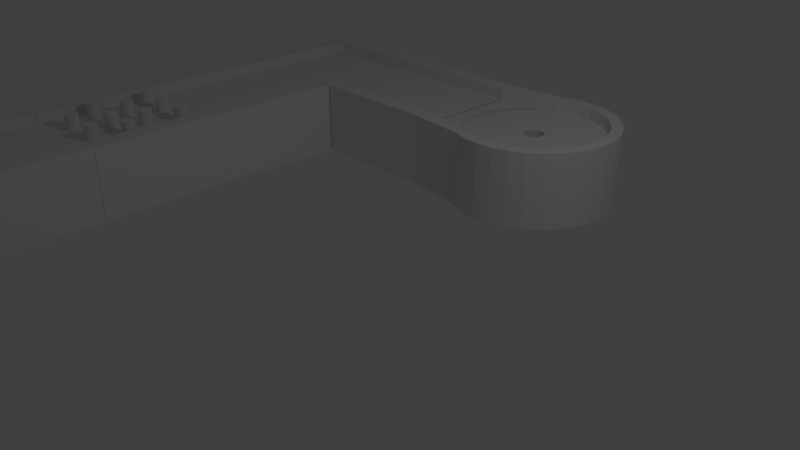 # Source: hole3.blend  (saved by Blender 2.78.0; exported with 4.5.12 LTS)
import bpy
from mathutils import Matrix  # noqa: F401  (used for matrix-valued properties, if any)

bpy.ops.wm.read_factory_settings(use_empty=True)
scene = bpy.context.scene
scene.name = 'Scene'

# ---- collections
col_collection_1 = bpy.data.collections.new('Collection 1'); scene.collection.children.link(col_collection_1)

# ---- world
world_world = bpy.data.worlds.new('World'); scene.world = world_world
world_world.color = (0.05088, 0.05088, 0.05088)
world_world.use_sun_shadow = False
world_world.sun_shadow_jitter_overblur = 0.0
world_world.cycles.sampling_method = 'MANUAL'

# ---- cameras
cam_camera = bpy.data.cameras.new('Camera')
cam_camera.clip_end = 100.0
cam_camera.lens = 35.0
cam_camera.sensor_width = 32.0
cam_camera.sensor_height = 18.0
cam_camera.ortho_scale = 7.314
cam_camera.dof.focus_distance = 0.0
cam_camera.dof.aperture_fstop = 128.0

# ---- lights
light_lamp = bpy.data.lights.new('Lamp', 'POINT')
light_lamp.transmission_factor = 0.0
light_lamp.cutoff_distance = 30.0
light_lamp.energy = 100.0
light_lamp.shadow_buffer_clip_start = 1.001
light_lamp.shadow_soft_size = 0.1
light_lamp.shadow_maximum_resolution = 0.006
light_lamp.use_absolute_resolution = True

# ---- meshes
me_cube_001 = bpy.data.meshes.new('Cube.001')
me_cube_001.from_pydata([(-0.7269, -1.288, -1.007), (-0.7269, -1.288, 0.08751), (-2.867, -1.288, -1.007), (-2.867, -1.288, 0.08751), (-0.7269, -1.012, -1.007), (-0.7269, -1.012, 0.08751), (-2.867, -1.012, -1.007), (-2.867, -1.012, 0.08751), (-1.0, -1.0, -1.0), (-1.0, -1.0, 0.09467), (-1.0, 1.0, -1.0), (-1.0, 1.0, 0.09467), (-0.7242, -1.0, -1.0), (-0.7242, -1.0, 0.09467), (-0.7242, 1.0, -1.0), (-0.7242, 1.0, 0.09467), (-2.876, -1.0, -1.0), (-2.876, -1.0, 0.09467), (-2.876, 1.0, -1.0), (-2.876, 1.0, 0.09467), (-2.6, -1.0, -1.0), (-2.6, -1.0, 0.09467), (-2.6, 1.0, -1.0), (-2.6, 1.0, 0.09467), (-2.63, -1.001, -0.07878), (-0.9602, -1.001, -0.07878), (-2.63, 0.9987, -0.07878), (-0.9602, 0.9987, -0.07878)], [], [(0, 1, 3, 2), (2, 3, 7, 6), (6, 7, 5, 4), (4, 5, 1, 0), (2, 6, 4, 0), (7, 3, 1, 5), (8, 9, 11, 10), (10, 11, 15, 14), (14, 15, 13, 12), (12, 13, 9, 8), (10, 14, 12, 8), (15, 11, 9, 13), (16, 17, 19, 18), (18, 19, 23, 22), (22, 23, 21, 20), (20, 21, 17, 16), (18, 22, 20, 16), (23, 19, 17, 21), (24, 25, 27, 26)])
me_cube_001.use_remesh_preserve_volume = False
me_cube_001.use_remesh_preserve_attributes = False
me_cube_001.use_mirror_vertex_groups = False
me_cube_001.update()
me_cube_003 = bpy.data.meshes.new('Cube.003')
me_cube_003.from_pydata([(-1.0, -1.0, -1.0), (-1.0, -1.0, 0.09467), (-1.0, 1.0, -1.0), (-1.0, 1.0, 0.09467), (-0.7242, -1.0, -1.0), (-0.7242, -1.0, 0.09467), (-0.7242, 1.0, -1.0), (-0.7242, 1.0, 0.09467), (-2.876, -1.0, -1.0), (-2.876, -1.0, 0.09467), (-2.876, 1.0, -1.0), (-2.876, 1.0, 0.09467), (-2.6, -1.0, -1.0), (-2.6, -1.0, 0.09467), (-2.6, 1.0, -1.0), (-2.6, 1.0, 0.09467), (-2.63, -1.001, -0.07878), (-0.9602, -1.001, -0.07878), (-2.63, 0.9987, -0.07878), (-0.9602, 0.9987, -0.07878)], [], [(0, 1, 3, 2), (2, 3, 7, 6), (6, 7, 5, 4), (4, 5, 1, 0), (2, 6, 4, 0), (7, 3, 1, 5), (8, 9, 11, 10), (10, 11, 15, 14), (14, 15, 13, 12), (12, 13, 9, 8), (10, 14, 12, 8), (15, 11, 9, 13), (16, 17, 19, 18)])
me_cube_003.use_remesh_preserve_volume = False
me_cube_003.use_remesh_preserve_attributes = False
me_cube_003.use_mirror_vertex_groups = False
me_cube_003.update()
me_cube_019 = bpy.data.meshes.new('Cube.019')
me_cube_019.from_pydata([(-1.475, -0.5868, -0.2397), (-1.475, -0.5868, 0.1603), (-1.456, -0.5887, -0.2397), (-1.456, -0.5887, 0.1603), (-1.437, -0.5944, -0.2397), (-1.437, -0.5944, 0.1603), (-1.42, -0.6036, -0.2397), (-1.42, -0.6036, 0.1603), (-1.404, -0.616, -0.2397), (-1.404, -0.616, 0.1603), (-1.392, -0.6312, -0.2397), (-1.392, -0.6312, 0.1603), (-1.383, -0.6485, -0.2397), (-1.383, -0.6485, 0.1603), (-1.377, -0.6672, -0.2397), (-1.377, -0.6672, 0.1603), (-1.375, -0.6868, -0.2397), (-1.375, -0.6868, 0.1603), (-1.377, -0.7063, -0.2397), (-1.377, -0.7063, 0.1603), (-1.383, -0.725, -0.2397), (-1.383, -0.725, 0.1603), (-1.392, -0.7423, -0.2397), (-1.392, -0.7423, 0.1603), (-1.404, -0.7575, -0.2397), (-1.404, -0.7575, 0.1603), (-1.42, -0.7699, -0.2397), (-1.42, -0.7699, 0.1603), (-1.437, -0.7791, -0.2397), (-1.437, -0.7791, 0.1603), (-1.456, -0.7848, -0.2397), (-1.456, -0.7848, 0.1603), (-1.475, -0.7868, -0.2397), (-1.475, -0.7868, 0.1603), (-1.495, -0.7848, -0.2397), (-1.495, -0.7848, 0.1603), (-1.513, -0.7791, -0.2397), (-1.513, -0.7791, 0.1603), (-1.531, -0.7699, -0.2397), (-1.531, -0.7699, 0.1603), (-1.546, -0.7575, -0.2397), (-1.546, -0.7575, 0.1603), (-1.558, -0.7423, -0.2397), (-1.558, -0.7423, 0.1603), (-1.568, -0.725, -0.2397), (-1.568, -0.725, 0.1603), (-1.573, -0.7063, -0.2397), (-1.573, -0.7063, 0.1603), (-1.575, -0.6868, -0.2397), (-1.575, -0.6868, 0.1603), (-1.573, -0.6672, -0.2397), (-1.573, -0.6672, 0.1603), (-1.568, -0.6485, -0.2397), (-1.568, -0.6485, 0.1603), (-1.558, -0.6312, -0.2397), (-1.558, -0.6312, 0.1603), (-1.546, -0.616, -0.2397), (-1.546, -0.616, 0.1603), (-1.531, -0.6036, -0.2397), (-1.531, -0.6036, 0.1603), (-1.513, -0.5944, -0.2397), (-1.513, -0.5944, 0.1603), (-1.495, -0.5887, -0.2397), (-1.495, -0.5887, 0.1603), (-2.075, -0.5877, -0.2397), (-2.075, -0.5877, 0.1603), (-2.055, -0.5897, -0.2397), (-2.055, -0.5897, 0.1603), (-2.037, -0.5953, -0.2397), (-2.037, -0.5953, 0.1603), (-2.019, -0.6046, -0.2397), (-2.019, -0.6046, 0.1603), (-2.004, -0.617, -0.2397), (-2.004, -0.617, 0.1603), (-1.992, -0.6322, -0.2397), (-1.992, -0.6322, 0.1603), (-1.983, -0.6495, -0.2397), (-1.983, -0.6495, 0.1603), (-1.977, -0.6682, -0.2397), (-1.977, -0.6682, 0.1603), (-1.975, -0.6877, -0.2397), (-1.975, -0.6877, 0.1603), (-1.977, -0.7072, -0.2397), (-1.977, -0.7072, 0.1603), (-1.983, -0.726, -0.2397), (-1.983, -0.726, 0.1603), (-1.992, -0.7433, -0.2397), (-1.992, -0.7433, 0.1603), (-2.004, -0.7584, -0.2397), (-2.004, -0.7584, 0.1603), (-2.019, -0.7709, -0.2397), (-2.019, -0.7709, 0.1603), (-2.037, -0.7801, -0.2397), (-2.037, -0.7801, 0.1603), (-2.055, -0.7858, -0.2397), (-2.055, -0.7858, 0.1603), (-2.075, -0.7877, -0.2397), (-2.075, -0.7877, 0.1603), (-2.094, -0.7858, -0.2397), (-2.094, -0.7858, 0.1603), (-2.113, -0.7801, -0.2397), (-2.113, -0.7801, 0.1603), (-2.13, -0.7709, -0.2397), (-2.13, -0.7709, 0.1603), (-2.146, -0.7584, -0.2397), (-2.146, -0.7584, 0.1603), (-2.158, -0.7433, -0.2397), (-2.158, -0.7433, 0.1603), (-2.167, -0.726, -0.2397), (-2.167, -0.726, 0.1603), (-2.173, -0.7072, -0.2397), (-2.173, -0.7072, 0.1603), (-2.175, -0.6877, -0.2397), (-2.175, -0.6877, 0.1603), (-2.173, -0.6682, -0.2397), (-2.173, -0.6682, 0.1603), (-2.167, -0.6495, -0.2397), (-2.167, -0.6495, 0.1603), (-2.158, -0.6322, -0.2397), (-2.158, -0.6322, 0.1603), (-2.146, -0.617, -0.2397), (-2.146, -0.617, 0.1603), (-2.13, -0.6046, -0.2397), (-2.13, -0.6046, 0.1603), (-2.113, -0.5953, -0.2397), (-2.113, -0.5953, 0.1603), (-2.094, -0.5897, -0.2397), (-2.094, -0.5897, 0.1603), (-2.342, -0.1286, -0.2397), (-2.342, -0.1286, 0.1603), (-2.322, -0.1305, -0.2397), (-2.322, -0.1305, 0.1603), (-2.304, -0.1362, -0.2397), (-2.304, -0.1362, 0.1603), (-2.286, -0.1455, -0.2397), (-2.286, -0.1455, 0.1603), (-2.271, -0.1579, -0.2397), (-2.271, -0.1579, 0.1603), (-2.259, -0.1731, -0.2397), (-2.259, -0.1731, 0.1603), (-2.25, -0.1904, -0.2397), (-2.25, -0.1904, 0.1603), (-2.244, -0.2091, -0.2397), (-2.244, -0.2091, 0.1603), (-2.242, -0.2286, -0.2397), (-2.242, -0.2286, 0.1603), (-2.244, -0.2481, -0.2397), (-2.244, -0.2481, 0.1603), (-2.25, -0.2669, -0.2397), (-2.25, -0.2669, 0.1603), (-2.259, -0.2842, -0.2397), (-2.259, -0.2842, 0.1603), (-2.271, -0.2993, -0.2397), (-2.271, -0.2993, 0.1603), (-2.286, -0.3118, -0.2397), (-2.286, -0.3118, 0.1603), (-2.304, -0.321, -0.2397), (-2.304, -0.321, 0.1603), (-2.322, -0.3267, -0.2397), (-2.322, -0.3267, 0.1603), (-2.342, -0.3286, -0.2397), (-2.342, -0.3286, 0.1603), (-2.362, -0.3267, -0.2397), (-2.362, -0.3267, 0.1603), (-2.38, -0.321, -0.2397), (-2.38, -0.321, 0.1603), (-2.398, -0.3118, -0.2397), (-2.398, -0.3118, 0.1603), (-2.413, -0.2993, -0.2397), (-2.413, -0.2993, 0.1603), (-2.425, -0.2842, -0.2397), (-2.425, -0.2842, 0.1603), (-2.434, -0.2669, -0.2397), (-2.434, -0.2669, 0.1603), (-2.44, -0.2481, -0.2397), (-2.44, -0.2481, 0.1603), (-2.442, -0.2286, -0.2397), (-2.442, -0.2286, 0.1603), (-2.44, -0.2091, -0.2397), (-2.44, -0.2091, 0.1603), (-2.434, -0.1904, -0.2397), (-2.434, -0.1904, 0.1603), (-2.425, -0.1731, -0.2397), (-2.425, -0.1731, 0.1603), (-2.413, -0.1579, -0.2397), (-2.413, -0.1579, 0.1603), (-2.398, -0.1455, -0.2397), (-2.398, -0.1455, 0.1603), (-2.38, -0.1362, -0.2397), (-2.38, -0.1362, 0.1603), (-2.362, -0.1305, -0.2397), (-2.362, -0.1305, 0.1603), (-1.242, -0.1286, -0.2397), (-1.242, -0.1286, 0.1603), (-1.223, -0.1305, -0.2397), (-1.223, -0.1305, 0.1603), (-1.204, -0.1362, -0.2397), (-1.204, -0.1362, 0.1603), (-1.187, -0.1455, -0.2397), (-1.187, -0.1455, 0.1603), (-1.172, -0.1579, -0.2397), (-1.172, -0.1579, 0.1603), (-1.159, -0.1731, -0.2397), (-1.159, -0.1731, 0.1603), (-1.15, -0.1904, -0.2397), (-1.15, -0.1904, 0.1603), (-1.144, -0.2091, -0.2397), (-1.144, -0.2091, 0.1603), (-1.142, -0.2286, -0.2397), (-1.142, -0.2286, 0.1603), (-1.144, -0.2481, -0.2397), (-1.144, -0.2481, 0.1603), (-1.15, -0.2669, -0.2397), (-1.15, -0.2669, 0.1603), (-1.159, -0.2842, -0.2397), (-1.159, -0.2842, 0.1603), (-1.172, -0.2993, -0.2397), (-1.172, -0.2993, 0.1603), (-1.187, -0.3118, -0.2397), (-1.187, -0.3118, 0.1603), (-1.204, -0.321, -0.2397), (-1.204, -0.321, 0.1603), (-1.223, -0.3267, -0.2397), (-1.223, -0.3267, 0.1603), (-1.242, -0.3286, -0.2397), (-1.242, -0.3286, 0.1603), (-1.262, -0.3267, -0.2397), (-1.262, -0.3267, 0.1603), (-1.281, -0.321, -0.2397), (-1.281, -0.321, 0.1603), (-1.298, -0.3118, -0.2397), (-1.298, -0.3118, 0.1603), (-1.313, -0.2993, -0.2397), (-1.313, -0.2993, 0.1603), (-1.326, -0.2842, -0.2397), (-1.326, -0.2842, 0.1603), (-1.335, -0.2669, -0.2397), (-1.335, -0.2669, 0.1603), (-1.34, -0.2481, -0.2397), (-1.34, -0.2481, 0.1603), (-1.342, -0.2286, -0.2397), (-1.342, -0.2286, 0.1603), (-1.34, -0.2091, -0.2397), (-1.34, -0.2091, 0.1603), (-1.335, -0.1904, -0.2397), (-1.335, -0.1904, 0.1603), (-1.326, -0.1731, -0.2397), (-1.326, -0.1731, 0.1603), (-1.313, -0.1579, -0.2397), (-1.313, -0.1579, 0.1603), (-1.298, -0.1455, -0.2397), (-1.298, -0.1455, 0.1603), (-1.281, -0.1362, -0.2397), (-1.281, -0.1362, 0.1603), (-1.262, -0.1305, -0.2397), (-1.262, -0.1305, 0.1603), (-1.763, -0.1286, -0.2397), (-1.763, -0.1286, 0.1603), (-1.744, -0.1305, -0.2397), (-1.744, -0.1305, 0.1603), (-1.725, -0.1362, -0.2397), (-1.725, -0.1362, 0.1603), (-1.708, -0.1455, -0.2397), (-1.708, -0.1455, 0.1603), (-1.692, -0.1579, -0.2397), (-1.692, -0.1579, 0.1603), (-1.68, -0.1731, -0.2397), (-1.68, -0.1731, 0.1603), (-1.671, -0.1904, -0.2397), (-1.671, -0.1904, 0.1603), (-1.665, -0.2091, -0.2397), (-1.665, -0.2091, 0.1603), (-1.663, -0.2286, -0.2397), (-1.663, -0.2286, 0.1603), (-1.665, -0.2481, -0.2397), (-1.665, -0.2481, 0.1603), (-1.671, -0.2669, -0.2397), (-1.671, -0.2669, 0.1603), (-1.68, -0.2842, -0.2397), (-1.68, -0.2842, 0.1603), (-1.692, -0.2993, -0.2397), (-1.692, -0.2993, 0.1603), (-1.708, -0.3118, -0.2397), (-1.708, -0.3118, 0.1603), (-1.725, -0.321, -0.2397), (-1.725, -0.321, 0.1603), (-1.744, -0.3267, -0.2397), (-1.744, -0.3267, 0.1603), (-1.763, -0.3286, -0.2397), (-1.763, -0.3286, 0.1603), (-1.783, -0.3267, -0.2397), (-1.783, -0.3267, 0.1603), (-1.801, -0.321, -0.2397), (-1.801, -0.321, 0.1603), (-1.819, -0.3118, -0.2397), (-1.819, -0.3118, 0.1603), (-1.834, -0.2993, -0.2397), (-1.834, -0.2993, 0.1603), (-1.846, -0.2842, -0.2397), (-1.846, -0.2842, 0.1603), (-1.855, -0.2669, -0.2397), (-1.855, -0.2669, 0.1603), (-1.861, -0.2481, -0.2397), (-1.861, -0.2481, 0.1603), (-1.863, -0.2286, -0.2397), (-1.863, -0.2286, 0.1603), (-1.861, -0.2091, -0.2397), (-1.861, -0.2091, 0.1603), (-1.855, -0.1904, -0.2397), (-1.855, -0.1904, 0.1603), (-1.846, -0.1731, -0.2397), (-1.846, -0.1731, 0.1603), (-1.834, -0.1579, -0.2397), (-1.834, -0.1579, 0.1603), (-1.819, -0.1455, -0.2397), (-1.819, -0.1455, 0.1603), (-1.801, -0.1362, -0.2397), (-1.801, -0.1362, 0.1603), (-1.783, -0.1305, -0.2397), (-1.783, -0.1305, 0.1603), (-2.075, 0.2807, -0.2397), (-2.075, 0.2807, 0.1603), (-2.055, 0.2788, -0.2397), (-2.055, 0.2788, 0.1603), (-2.037, 0.2731, -0.2397), (-2.037, 0.2731, 0.1603), (-2.019, 0.2638, -0.2397), (-2.019, 0.2638, 0.1603), (-2.004, 0.2514, -0.2397), (-2.004, 0.2514, 0.1603), (-1.992, 0.2362, -0.2397), (-1.992, 0.2362, 0.1603), (-1.982, 0.219, -0.2397), (-1.982, 0.219, 0.1603), (-1.977, 0.2002, -0.2397), (-1.977, 0.2002, 0.1603), (-1.975, 0.1807, -0.2397), (-1.975, 0.1807, 0.1603), (-1.977, 0.1612, -0.2397), (-1.977, 0.1612, 0.1603), (-1.982, 0.1424, -0.2397), (-1.982, 0.1424, 0.1603), (-1.992, 0.1251, -0.2397), (-1.992, 0.1251, 0.1603), (-2.004, 0.11, -0.2397), (-2.004, 0.11, 0.1603), (-2.019, 0.09754, -0.2397), (-2.019, 0.09754, 0.1603), (-2.037, 0.0883, -0.2397), (-2.037, 0.0883, 0.1603), (-2.055, 0.0826, -0.2397), (-2.055, 0.0826, 0.1603), (-2.075, 0.08068, -0.2397), (-2.075, 0.08068, 0.1603), (-2.094, 0.0826, -0.2397), (-2.094, 0.0826, 0.1603), (-2.113, 0.0883, -0.2397), (-2.113, 0.0883, 0.1603), (-2.13, 0.09754, -0.2397), (-2.13, 0.09754, 0.1603), (-2.145, 0.11, -0.2397), (-2.145, 0.11, 0.1603), (-2.158, 0.1251, -0.2397), (-2.158, 0.1251, 0.1603), (-2.167, 0.1424, -0.2397), (-2.167, 0.1424, 0.1603), (-2.173, 0.1612, -0.2397), (-2.173, 0.1612, 0.1603), (-2.175, 0.1807, -0.2397), (-2.175, 0.1807, 0.1603), (-2.173, 0.2002, -0.2397), (-2.173, 0.2002, 0.1603), (-2.167, 0.219, -0.2397), (-2.167, 0.219, 0.1603), (-2.158, 0.2362, -0.2397), (-2.158, 0.2362, 0.1603), (-2.145, 0.2514, -0.2397), (-2.145, 0.2514, 0.1603), (-2.13, 0.2638, -0.2397), (-2.13, 0.2638, 0.1603), (-2.113, 0.2731, -0.2397), (-2.113, 0.2731, 0.1603), (-2.094, 0.2788, -0.2397), (-2.094, 0.2788, 0.1603), (-1.517, 0.2807, -0.2397), (-1.517, 0.2807, 0.1603), (-1.497, 0.2788, -0.2397), (-1.497, 0.2788, 0.1603), (-1.478, 0.2731, -0.2397), (-1.478, 0.2731, 0.1603), (-1.461, 0.2638, -0.2397), (-1.461, 0.2638, 0.1603), (-1.446, 0.2514, -0.2397), (-1.446, 0.2514, 0.1603), (-1.434, 0.2362, -0.2397), (-1.434, 0.2362, 0.1603), (-1.424, 0.219, -0.2397), (-1.424, 0.219, 0.1603), (-1.419, 0.2002, -0.2397), (-1.419, 0.2002, 0.1603), (-1.417, 0.1807, -0.2397), (-1.417, 0.1807, 0.1603), (-1.419, 0.1612, -0.2397), (-1.419, 0.1612, 0.1603), (-1.424, 0.1424, -0.2397), (-1.424, 0.1424, 0.1603), (-1.434, 0.1251, -0.2397), (-1.434, 0.1251, 0.1603), (-1.446, 0.11, -0.2397), (-1.446, 0.11, 0.1603), (-1.461, 0.09754, -0.2397), (-1.461, 0.09754, 0.1603), (-1.478, 0.0883, -0.2397), (-1.478, 0.0883, 0.1603), (-1.497, 0.0826, -0.2397), (-1.497, 0.0826, 0.1603), (-1.517, 0.08068, -0.2397), (-1.517, 0.08068, 0.1603), (-1.536, 0.0826, -0.2397), (-1.536, 0.0826, 0.1603), (-1.555, 0.0883, -0.2397), (-1.555, 0.0883, 0.1603), (-1.572, 0.09754, -0.2397), (-1.572, 0.09754, 0.1603), (-1.587, 0.11, -0.2397), (-1.587, 0.11, 0.1603), (-1.6, 0.1251, -0.2397), (-1.6, 0.1251, 0.1603), (-1.609, 0.1424, -0.2397), (-1.609, 0.1424, 0.1603), (-1.615, 0.1612, -0.2397), (-1.615, 0.1612, 0.1603), (-1.617, 0.1807, -0.2397), (-1.617, 0.1807, 0.1603), (-1.615, 0.2002, -0.2397), (-1.615, 0.2002, 0.1603), (-1.609, 0.219, -0.2397), (-1.609, 0.219, 0.1603), (-1.6, 0.2362, -0.2397), (-1.6, 0.2362, 0.1603), (-1.587, 0.2514, -0.2397), (-1.587, 0.2514, 0.1603), (-1.572, 0.2638, -0.2397), (-1.572, 0.2638, 0.1603), (-1.555, 0.2731, -0.2397), (-1.555, 0.2731, 0.1603), (-1.536, 0.2788, -0.2397), (-1.536, 0.2788, 0.1603), (-1.267, 0.723, -0.2397), (-1.267, 0.723, 0.1603), (-1.247, 0.7211, -0.2397), (-1.247, 0.7211, 0.1603), (-1.229, 0.7154, -0.2397), (-1.229, 0.7154, 0.1603), (-1.211, 0.7061, -0.2397), (-1.211, 0.7061, 0.1603), (-1.196, 0.6937, -0.2397), (-1.196, 0.6937, 0.1603), (-1.184, 0.6785, -0.2397), (-1.184, 0.6785, 0.1603), (-1.174, 0.6613, -0.2397), (-1.174, 0.6613, 0.1603), (-1.169, 0.6425, -0.2397), (-1.169, 0.6425, 0.1603), (-1.167, 0.623, -0.2397), (-1.167, 0.623, 0.1603), (-1.169, 0.6035, -0.2397), (-1.169, 0.6035, 0.1603), (-1.174, 0.5847, -0.2397), (-1.174, 0.5847, 0.1603), (-1.184, 0.5674, -0.2397), (-1.184, 0.5674, 0.1603), (-1.196, 0.5523, -0.2397), (-1.196, 0.5523, 0.1603), (-1.211, 0.5398, -0.2397), (-1.211, 0.5398, 0.1603), (-1.229, 0.5306, -0.2397), (-1.229, 0.5306, 0.1603), (-1.247, 0.5249, -0.2397), (-1.247, 0.5249, 0.1603), (-1.267, 0.523, -0.2397), (-1.267, 0.523, 0.1603), (-1.286, 0.5249, -0.2397), (-1.286, 0.5249, 0.1603), (-1.305, 0.5306, -0.2397), (-1.305, 0.5306, 0.1603), (-1.322, 0.5398, -0.2397), (-1.322, 0.5398, 0.1603), (-1.337, 0.5523, -0.2397), (-1.337, 0.5523, 0.1603), (-1.35, 0.5674, -0.2397), (-1.35, 0.5674, 0.1603), (-1.359, 0.5847, -0.2397), (-1.359, 0.5847, 0.1603), (-1.365, 0.6035, -0.2397), (-1.365, 0.6035, 0.1603), (-1.367, 0.623, -0.2397), (-1.367, 0.623, 0.1603), (-1.365, 0.6425, -0.2397), (-1.365, 0.6425, 0.1603), (-1.359, 0.6613, -0.2397), (-1.359, 0.6613, 0.1603), (-1.35, 0.6785, -0.2397), (-1.35, 0.6785, 0.1603), (-1.337, 0.6937, -0.2397), (-1.337, 0.6937, 0.1603), (-1.322, 0.7061, -0.2397), (-1.322, 0.7061, 0.1603), (-1.305, 0.7154, -0.2397), (-1.305, 0.7154, 0.1603), (-1.286, 0.7211, -0.2397), (-1.286, 0.7211, 0.1603), (-1.798, 0.723, -0.2397), (-1.798, 0.723, 0.1603), (-1.779, 0.7211, -0.2397), (-1.779, 0.7211, 0.1603), (-1.76, 0.7154, -0.2397), (-1.76, 0.7154, 0.1603), (-1.743, 0.7061, -0.2397), (-1.743, 0.7061, 0.1603), (-1.727, 0.6937, -0.2397), (-1.727, 0.6937, 0.1603), (-1.715, 0.6785, -0.2397), (-1.715, 0.6785, 0.1603), (-1.706, 0.6613, -0.2397), (-1.706, 0.6613, 0.1603), (-1.7, 0.6425, -0.2397), (-1.7, 0.6425, 0.1603), (-1.698, 0.623, -0.2397), (-1.698, 0.623, 0.1603), (-1.7, 0.6035, -0.2397), (-1.7, 0.6035, 0.1603), (-1.706, 0.5847, -0.2397), (-1.706, 0.5847, 0.1603), (-1.715, 0.5674, -0.2397), (-1.715, 0.5674, 0.1603), (-1.727, 0.5523, -0.2397), (-1.727, 0.5523, 0.1603), (-1.743, 0.5398, -0.2397), (-1.743, 0.5398, 0.1603), (-1.76, 0.5306, -0.2397), (-1.76, 0.5306, 0.1603), (-1.779, 0.5249, -0.2397), (-1.779, 0.5249, 0.1603), (-1.798, 0.523, -0.2397), (-1.798, 0.523, 0.1603), (-1.818, 0.5249, -0.2397), (-1.818, 0.5249, 0.1603), (-1.836, 0.5306, -0.2397), (-1.836, 0.5306, 0.1603), (-1.854, 0.5398, -0.2397), (-1.854, 0.5398, 0.1603), (-1.869, 0.5523, -0.2397), (-1.869, 0.5523, 0.1603), (-1.881, 0.5674, -0.2397), (-1.881, 0.5674, 0.1603), (-1.89, 0.5847, -0.2397), (-1.89, 0.5847, 0.1603), (-1.896, 0.6035, -0.2397), (-1.896, 0.6035, 0.1603), (-1.898, 0.623, -0.2397), (-1.898, 0.623, 0.1603), (-1.896, 0.6425, -0.2397), (-1.896, 0.6425, 0.1603), (-1.89, 0.6613, -0.2397), (-1.89, 0.6613, 0.1603), (-1.881, 0.6785, -0.2397), (-1.881, 0.6785, 0.1603), (-1.869, 0.6937, -0.2397), (-1.869, 0.6937, 0.1603), (-1.854, 0.7061, -0.2397), (-1.854, 0.7061, 0.1603), (-1.836, 0.7154, -0.2397), (-1.836, 0.7154, 0.1603), (-1.818, 0.7211, -0.2397), (-1.818, 0.7211, 0.1603), (-2.283, 0.723, -0.2397), (-2.283, 0.723, 0.1603), (-2.263, 0.7211, -0.2397), (-2.263, 0.7211, 0.1603), (-2.244, 0.7154, -0.2397), (-2.244, 0.7154, 0.1603), (-2.227, 0.7061, -0.2397), (-2.227, 0.7061, 0.1603), (-2.212, 0.6937, -0.2397), (-2.212, 0.6937, 0.1603), (-2.199, 0.6785, -0.2397), (-2.199, 0.6785, 0.1603), (-2.19, 0.6613, -0.2397), (-2.19, 0.6613, 0.1603), (-2.185, 0.6425, -0.2397), (-2.185, 0.6425, 0.1603), (-2.183, 0.623, -0.2397), (-2.183, 0.623, 0.1603), (-2.185, 0.6035, -0.2397), (-2.185, 0.6035, 0.1603), (-2.19, 0.5847, -0.2397), (-2.19, 0.5847, 0.1603), (-2.199, 0.5674, -0.2397), (-2.199, 0.5674, 0.1603), (-2.212, 0.5523, -0.2397), (-2.212, 0.5523, 0.1603), (-2.227, 0.5398, -0.2397), (-2.227, 0.5398, 0.1603), (-2.244, 0.5306, -0.2397), (-2.244, 0.5306, 0.1603), (-2.263, 0.5249, -0.2397), (-2.263, 0.5249, 0.1603), (-2.283, 0.523, -0.2397), (-2.283, 0.523, 0.1603), (-2.302, 0.5249, -0.2397), (-2.302, 0.5249, 0.1603), (-2.321, 0.5306, -0.2397), (-2.321, 0.5306, 0.1603), (-2.338, 0.5398, -0.2397), (-2.338, 0.5398, 0.1603), (-2.353, 0.5523, -0.2397), (-2.353, 0.5523, 0.1603), (-2.366, 0.5674, -0.2397), (-2.366, 0.5674, 0.1603), (-2.375, 0.5847, -0.2397), (-2.375, 0.5847, 0.1603), (-2.381, 0.6035, -0.2397), (-2.381, 0.6035, 0.1603), (-2.383, 0.623, -0.2397), (-2.383, 0.623, 0.1603), (-2.381, 0.6425, -0.2397), (-2.381, 0.6425, 0.1603), (-2.375, 0.6613, -0.2397), (-2.375, 0.6613, 0.1603), (-2.366, 0.6785, -0.2397), (-2.366, 0.6785, 0.1603), (-2.353, 0.6937, -0.2397), (-2.353, 0.6937, 0.1603), (-2.338, 0.7061, -0.2397), (-2.338, 0.7061, 0.1603), (-2.321, 0.7154, -0.2397), (-2.321, 0.7154, 0.1603), (-2.302, 0.7211, -0.2397), (-2.302, 0.7211, 0.1603), (-1.0, -1.0, -1.0), (-1.0, -1.0, 0.09467), (-1.0, 1.0, -1.0), (-1.0, 1.0, 0.09467), (-0.7242, -1.0, -1.0), (-0.7242, -1.0, 0.09467), (-0.7242, 1.0, -1.0), (-0.7242, 1.0, 0.09467), (-2.876, -1.0, -1.0), (-2.876, -1.0, 0.09467), (-2.876, 1.0, -1.0), (-2.876, 1.0, 0.09467), (-2.6, -1.0, -1.0), (-2.6, -1.0, 0.09467), (-2.6, 1.0, -1.0), (-2.6, 1.0, 0.09467), (-2.63, -1.001, -0.07878), (-0.9602, -1.001, -0.07878), (-2.63, 0.9987, -0.07878), (-0.9602, 0.9987, -0.07878)], [], [(0, 1, 3, 2), (2, 3, 5, 4), (4, 5, 7, 6), (6, 7, 9, 8), (8, 9, 11, 10), (10, 11, 13, 12), (12, 13, 15, 14), (14, 15, 17, 16), (16, 17, 19, 18), (18, 19, 21, 20), (20, 21, 23, 22), (22, 23, 25, 24), (24, 25, 27, 26), (26, 27, 29, 28), (28, 29, 31, 30), (30, 31, 33, 32), (32, 33, 35, 34), (34, 35, 37, 36), (36, 37, 39, 38), (38, 39, 41, 40), (40, 41, 43, 42), (42, 43, 45, 44), (44, 45, 47, 46), (46, 47, 49, 48), (48, 49, 51, 50), (50, 51, 53, 52), (52, 53, 55, 54), (54, 55, 57, 56), (56, 57, 59, 58), (58, 59, 61, 60), (3, 1, 63, 61, 59, 57, 55, 53, 51, 49, 47, 45, 43, 41, 39, 37, 35, 33, 31, 29, 27, 25, 23, 21, 19, 17, 15, 13, 11, 9, 7, 5), (60, 61, 63, 62), (62, 63, 1, 0), (0, 2, 4, 6, 8, 10, 12, 14, 16, 18, 20, 22, 24, 26, 28, 30, 32, 34, 36, 38, 40, 42, 44, 46, 48, 50, 52, 54, 56, 58, 60, 62), (64, 65, 67, 66), (66, 67, 69, 68), (68, 69, 71, 70), (70, 71, 73, 72), (72, 73, 75, 74), (74, 75, 77, 76), (76, 77, 79, 78), (78, 79, 81, 80), (80, 81, 83, 82), (82, 83, 85, 84), (84, 85, 87, 86), (86, 87, 89, 88), (88, 89, 91, 90), (90, 91, 93, 92), (92, 93, 95, 94), (94, 95, 97, 96), (96, 97, 99, 98), (98, 99, 101, 100), (100, 101, 103, 102), (102, 103, 105, 104), (104, 105, 107, 106), (106, 107, 109, 108), (108, 109, 111, 110), (110, 111, 113, 112), (112, 113, 115, 114), (114, 115, 117, 116), (116, 117, 119, 118), (118, 119, 121, 120), (120, 121, 123, 122), (122, 123, 125, 124), (67, 65, 127, 125, 123, 121, 119, 117, 115, 113, 111, 109, 107, 105, 103, 101, 99, 97, 95, 93, 91, 89, 87, 85, 83, 81, 79, 77, 75, 73, 71, 69), (124, 125, 127, 126), (126, 127, 65, 64), (64, 66, 68, 70, 72, 74, 76, 78, 80, 82, 84, 86, 88, 90, 92, 94, 96, 98, 100, 102, 104, 106, 108, 110, 112, 114, 116, 118, 120, 122, 124, 126), (128, 129, 131, 130), (130, 131, 133, 132), (132, 133, 135, 134), (134, 135, 137, 136), (136, 137, 139, 138), (138, 139, 141, 140), (140, 141, 143, 142), (142, 143, 145, 144), (144, 145, 147, 146), (146, 147, 149, 148), (148, 149, 151, 150), (150, 151, 153, 152), (152, 153, 155, 154), (154, 155, 157, 156), (156, 157, 159, 158), (158, 159, 161, 160), (160, 161, 163, 162), (162, 163, 165, 164), (164, 165, 167, 166), (166, 167, 169, 168), (168, 169, 171, 170), (170, 171, 173, 172), (172, 173, 175, 174), (174, 175, 177, 176), (176, 177, 179, 178), (178, 179, 181, 180), (180, 181, 183, 182), (182, 183, 185, 184), (184, 185, 187, 186), (186, 187, 189, 188), (131, 129, 191, 189, 187, 185, 183, 181, 179, 177, 175, 173, 171, 169, 167, 165, 163, 161, 159, 157, 155, 153, 151, 149, 147, 145, 143, 141, 139, 137, 135, 133), (188, 189, 191, 190), (190, 191, 129, 128), (128, 130, 132, 134, 136, 138, 140, 142, 144, 146, 148, 150, 152, 154, 156, 158, 160, 162, 164, 166, 168, 170, 172, 174, 176, 178, 180, 182, 184, 186, 188, 190), (192, 193, 195, 194), (194, 195, 197, 196), (196, 197, 199, 198), (198, 199, 201, 200), (200, 201, 203, 202), (202, 203, 205, 204), (204, 205, 207, 206), (206, 207, 209, 208), (208, 209, 211, 210), (210, 211, 213, 212), (212, 213, 215, 214), (214, 215, 217, 216), (216, 217, 219, 218), (218, 219, 221, 220), (220, 221, 223, 222), (222, 223, 225, 224), (224, 225, 227, 226), (226, 227, 229, 228), (228, 229, 231, 230), (230, 231, 233, 232), (232, 233, 235, 234), (234, 235, 237, 236), (236, 237, 239, 238), (238, 239, 241, 240), (240, 241, 243, 242), (242, 243, 245, 244), (244, 245, 247, 246), (246, 247, 249, 248), (248, 249, 251, 250), (250, 251, 253, 252), (195, 193, 255, 253, 251, 249, 247, 245, 243, 241, 239, 237, 235, 233, 231, 229, 227, 225, 223, 221, 219, 217, 215, 213, 211, 209, 207, 205, 203, 201, 199, 197), (252, 253, 255, 254), (254, 255, 193, 192), (192, 194, 196, 198, 200, 202, 204, 206, 208, 210, 212, 214, 216, 218, 220, 222, 224, 226, 228, 230, 232, 234, 236, 238, 240, 242, 244, 246, 248, 250, 252, 254), (256, 257, 259, 258), (258, 259, 261, 260), (260, 261, 263, 262), (262, 263, 265, 264), (264, 265, 267, 266), (266, 267, 269, 268), (268, 269, 271, 270), (270, 271, 273, 272), (272, 273, 275, 274), (274, 275, 277, 276), (276, 277, 279, 278), (278, 279, 281, 280), (280, 281, 283, 282), (282, 283, 285, 284), (284, 285, 287, 286), (286, 287, 289, 288), (288, 289, 291, 290), (290, 291, 293, 292), (292, 293, 295, 294), (294, 295, 297, 296), (296, 297, 299, 298), (298, 299, 301, 300), (300, 301, 303, 302), (302, 303, 305, 304), (304, 305, 307, 306), (306, 307, 309, 308), (308, 309, 311, 310), (310, 311, 313, 312), (312, 313, 315, 314), (314, 315, 317, 316), (259, 257, 319, 317, 315, 313, 311, 309, 307, 305, 303, 301, 299, 297, 295, 293, 291, 289, 287, 285, 283, 281, 279, 277, 275, 273, 271, 269, 267, 265, 263, 261), (316, 317, 319, 318), (318, 319, 257, 256), (256, 258, 260, 262, 264, 266, 268, 270, 272, 274, 276, 278, 280, 282, 284, 286, 288, 290, 292, 294, 296, 298, 300, 302, 304, 306, 308, 310, 312, 314, 316, 318), (320, 321, 323, 322), (322, 323, 325, 324), (324, 325, 327, 326), (326, 327, 329, 328), (328, 329, 331, 330), (330, 331, 333, 332), (332, 333, 335, 334), (334, 335, 337, 336), (336, 337, 339, 338), (338, 339, 341, 340), (340, 341, 343, 342), (342, 343, 345, 344), (344, 345, 347, 346), (346, 347, 349, 348), (348, 349, 351, 350), (350, 351, 353, 352), (352, 353, 355, 354), (354, 355, 357, 356), (356, 357, 359, 358), (358, 359, 361, 360), (360, 361, 363, 362), (362, 363, 365, 364), (364, 365, 367, 366), (366, 367, 369, 368), (368, 369, 371, 370), (370, 371, 373, 372), (372, 373, 375, 374), (374, 375, 377, 376), (376, 377, 379, 378), (378, 379, 381, 380), (323, 321, 383, 381, 379, 377, 375, 373, 371, 369, 367, 365, 363, 361, 359, 357, 355, 353, 351, 349, 347, 345, 343, 341, 339, 337, 335, 333, 331, 329, 327, 325), (380, 381, 383, 382), (382, 383, 321, 320), (320, 322, 324, 326, 328, 330, 332, 334, 336, 338, 340, 342, 344, 346, 348, 350, 352, 354, 356, 358, 360, 362, 364, 366, 368, 370, 372, 374, 376, 378, 380, 382), (384, 385, 387, 386), (386, 387, 389, 388), (388, 389, 391, 390), (390, 391, 393, 392), (392, 393, 395, 394), (394, 395, 397, 396), (396, 397, 399, 398), (398, 399, 401, 400), (400, 401, 403, 402), (402, 403, 405, 404), (404, 405, 407, 406), (406, 407, 409, 408), (408, 409, 411, 410), (410, 411, 413, 412), (412, 413, 415, 414), (414, 415, 417, 416), (416, 417, 419, 418), (418, 419, 421, 420), (420, 421, 423, 422), (422, 423, 425, 424), (424, 425, 427, 426), (426, 427, 429, 428), (428, 429, 431, 430), (430, 431, 433, 432), (432, 433, 435, 434), (434, 435, 437, 436), (436, 437, 439, 438), (438, 439, 441, 440), (440, 441, 443, 442), (442, 443, 445, 444), (387, 385, 447, 445, 443, 441, 439, 437, 435, 433, 431, 429, 427, 425, 423, 421, 419, 417, 415, 413, 411, 409, 407, 405, 403, 401, 399, 397, 395, 393, 391, 389), (444, 445, 447, 446), (446, 447, 385, 384), (384, 386, 388, 390, 392, 394, 396, 398, 400, 402, 404, 406, 408, 410, 412, 414, 416, 418, 420, 422, 424, 426, 428, 430, 432, 434, 436, 438, 440, 442, 444, 446), (448, 449, 451, 450), (450, 451, 453, 452), (452, 453, 455, 454), (454, 455, 457, 456), (456, 457, 459, 458), (458, 459, 461, 460), (460, 461, 463, 462), (462, 463, 465, 464), (464, 465, 467, 466), (466, 467, 469, 468), (468, 469, 471, 470), (470, 471, 473, 472), (472, 473, 475, 474), (474, 475, 477, 476), (476, 477, 479, 478), (478, 479, 481, 480), (480, 481, 483, 482), (482, 483, 485, 484), (484, 485, 487, 486), (486, 487, 489, 488), (488, 489, 491, 490), (490, 491, 493, 492), (492, 493, 495, 494), (494, 495, 497, 496), (496, 497, 499, 498), (498, 499, 501, 500), (500, 501, 503, 502), (502, 503, 505, 504), (504, 505, 507, 506), (506, 507, 509, 508), (451, 449, 511, 509, 507, 505, 503, 501, 499, 497, 495, 493, 491, 489, 487, 485, 483, 481, 479, 477, 475, 473, 471, 469, 467, 465, 463, 461, 459, 457, 455, 453), (508, 509, 511, 510), (510, 511, 449, 448), (448, 450, 452, 454, 456, 458, 460, 462, 464, 466, 468, 470, 472, 474, 476, 478, 480, 482, 484, 486, 488, 490, 492, 494, 496, 498, 500, 502, 504, 506, 508, 510), (512, 513, 515, 514), (514, 515, 517, 516), (516, 517, 519, 518), (518, 519, 521, 520), (520, 521, 523, 522), (522, 523, 525, 524), (524, 525, 527, 526), (526, 527, 529, 528), (528, 529, 531, 530), (530, 531, 533, 532), (532, 533, 535, 534), (534, 535, 537, 536), (536, 537, 539, 538), (538, 539, 541, 540), (540, 541, 543, 542), (542, 543, 545, 544), (544, 545, 547, 546), (546, 547, 549, 548), (548, 549, 551, 550), (550, 551, 553, 552), (552, 553, 555, 554), (554, 555, 557, 556), (556, 557, 559, 558), (558, 559, 561, 560), (560, 561, 563, 562), (562, 563, 565, 564), (564, 565, 567, 566), (566, 567, 569, 568), (568, 569, 571, 570), (570, 571, 573, 572), (515, 513, 575, 573, 571, 569, 567, 565, 563, 561, 559, 557, 555, 553, 551, 549, 547, 545, 543, 541, 539, 537, 535, 533, 531, 529, 527, 525, 523, 521, 519, 517), (572, 573, 575, 574), (574, 575, 513, 512), (512, 514, 516, 518, 520, 522, 524, 526, 528, 530, 532, 534, 536, 538, 540, 542, 544, 546, 548, 550, 552, 554, 556, 558, 560, 562, 564, 566, 568, 570, 572, 574), (576, 577, 579, 578), (578, 579, 581, 580), (580, 581, 583, 582), (582, 583, 585, 584), (584, 585, 587, 586), (586, 587, 589, 588), (588, 589, 591, 590), (590, 591, 593, 592), (592, 593, 595, 594), (594, 595, 597, 596), (596, 597, 599, 598), (598, 599, 601, 600), (600, 601, 603, 602), (602, 603, 605, 604), (604, 605, 607, 606), (606, 607, 609, 608), (608, 609, 611, 610), (610, 611, 613, 612), (612, 613, 615, 614), (614, 615, 617, 616), (616, 617, 619, 618), (618, 619, 621, 620), (620, 621, 623, 622), (622, 623, 625, 624), (624, 625, 627, 626), (626, 627, 629, 628), (628, 629, 631, 630), (630, 631, 633, 632), (632, 633, 635, 634), (634, 635, 637, 636), (579, 577, 639, 637, 635, 633, 631, 629, 627, 625, 623, 621, 619, 617, 615, 613, 611, 609, 607, 605, 603, 601, 599, 597, 595, 593, 591, 589, 587, 585, 583, 581), (636, 637, 639, 638), (638, 639, 577, 576), (576, 578, 580, 582, 584, 586, 588, 590, 592, 594, 596, 598, 600, 602, 604, 606, 608, 610, 612, 614, 616, 618, 620, 622, 624, 626, 628, 630, 632, 634, 636, 638), (640, 641, 643, 642), (642, 643, 647, 646), (646, 647, 645, 644), (644, 645, 641, 640), (642, 646, 644, 640), (647, 643, 641, 645), (648, 649, 651, 650), (650, 651, 655, 654), (654, 655, 653, 652), (652, 653, 649, 648), (650, 654, 652, 648), (655, 651, 649, 653), (656, 657, 659, 658)])
me_cube_019.use_remesh_preserve_volume = False
me_cube_019.use_remesh_preserve_attributes = False
me_cube_019.use_mirror_vertex_groups = False
me_cube_019.update()
me_cube_006 = bpy.data.meshes.new('Cube.006')
me_cube_006.from_pydata([(-2.691, 3.166, -0.07838), (-2.691, 0.9953, -0.07838), (-0.691, 3.166, -0.07838), (-0.691, 0.9953, -0.07838), (-2.875, 0.9939, -1.0), (-2.875, 0.9939, 0.09467), (-2.875, 2.994, -1.0), (-2.875, 2.994, 0.09467), (-2.599, 0.9939, -1.0), (-2.599, 0.9939, 0.09467), (-2.599, 2.994, -1.0), (-2.599, 2.994, 0.09467), (-2.869, 3.161, -1.003), (-2.869, 3.161, 0.09216), (-0.6692, 3.161, -1.003), (-0.6692, 3.161, 0.09216), (-2.869, 2.885, -1.003), (-2.869, 2.885, 0.09216), (-0.6692, 2.885, -1.003), (-0.6692, 2.885, 0.09216), (-1.008, 1.286, -1.0), (-1.008, 1.286, 0.09467), (-0.7083, 1.286, -1.0), (-0.7083, 1.286, 0.09467), (-1.008, 1.01, -1.0), (-1.008, 1.01, 0.09467), (-0.7083, 1.01, -1.0), (-0.7083, 1.01, 0.09467), (-1.0, -1.0, -1.0), (-1.0, -1.0, 0.09467), (-1.0, 1.0, -1.0), (-1.0, 1.0, 0.09467), (-0.7242, -1.0, -1.0), (-0.7242, -1.0, 0.09467), (-0.7242, 1.0, -1.0), (-0.7242, 1.0, 0.09467), (-2.876, -1.0, -1.0), (-2.876, -1.0, 0.09467), (-2.876, 1.0, -1.0), (-2.876, 1.0, 0.09467), (-2.6, -1.0, -1.0), (-2.6, -1.0, 0.09467), (-2.6, 1.0, -1.0), (-2.6, 1.0, 0.09467), (-2.63, -1.001, -0.07878), (-0.9602, -1.001, -0.07878), (-2.63, 0.9987, -0.07878), (-0.9602, 0.9987, -0.07878), (-0.7067, 1.288, -1.0), (-0.7067, 1.288, 0.09467), (1.293, 1.288, -1.0), (1.293, 1.288, 0.09467), (-0.7067, 1.012, -1.0), (-0.7067, 1.012, 0.09467), (1.293, 1.012, -1.0), (1.293, 1.012, 0.09467), (-0.7067, 3.163, -1.0), (-0.7067, 3.163, 0.09467), (1.293, 3.163, -1.0), (1.293, 3.163, 0.09467), (-0.7067, 2.888, -1.0), (-0.7067, 2.888, 0.09467), (1.293, 2.888, -1.0), (1.293, 2.888, 0.09467), (-0.708, 2.918, -0.07878), (-0.708, 1.248, -0.07878), (1.292, 2.918, -0.07878), (1.292, 1.248, -0.07878)], [], [(0, 1, 3, 2), (4, 5, 7, 6), (6, 7, 11, 10), (10, 11, 9, 8), (8, 9, 5, 4), (6, 10, 8, 4), (11, 7, 5, 9), (12, 13, 15, 14), (14, 15, 19, 18), (18, 19, 17, 16), (16, 17, 13, 12), (14, 18, 16, 12), (19, 15, 13, 17), (20, 21, 23, 22), (22, 23, 27, 26), (26, 27, 25, 24), (24, 25, 21, 20), (22, 26, 24, 20), (27, 23, 21, 25), (28, 29, 31, 30), (30, 31, 35, 34), (34, 35, 33, 32), (32, 33, 29, 28), (30, 34, 32, 28), (35, 31, 29, 33), (36, 37, 39, 38), (38, 39, 43, 42), (42, 43, 41, 40), (40, 41, 37, 36), (38, 42, 40, 36), (43, 39, 37, 41), (44, 45, 47, 46), (48, 49, 51, 50), (50, 51, 55, 54), (54, 55, 53, 52), (52, 53, 49, 48), (50, 54, 52, 48), (55, 51, 49, 53), (56, 57, 59, 58), (58, 59, 63, 62), (62, 63, 61, 60), (60, 61, 57, 56), (58, 62, 60, 56), (63, 59, 57, 61), (64, 65, 67, 66)])
me_cube_006.use_remesh_preserve_volume = False
me_cube_006.use_remesh_preserve_attributes = False
me_cube_006.use_mirror_vertex_groups = False
me_cube_006.update()
me_cube_016 = bpy.data.meshes.new('Cube.016')
me_cube_016.from_pydata([(-2.66, -0.9913, -0.08461), (-0.9901, -0.9913, -0.08461), (-2.66, -0.9468, -0.08461), (-0.9901, -0.9468, -0.08461), (-1.0, -1.0, -1.0), (-1.0, -1.0, 0.09467), (-0.7889, 1.0, -1.0), (-0.7889, 1.0, 0.09467), (-0.7242, -1.0, -1.0), (-0.7242, -1.0, 0.09467), (-0.6215, 1.0, -1.0), (-0.6215, 1.0, 0.09467), (-2.873, -1.0, -1.0), (-2.873, -1.0, 0.09467), (-2.951, 1.0, -1.0), (-2.951, 1.0, 0.09467), (-2.597, -1.0, -1.0), (-2.597, -1.0, 0.09467), (-2.79, 1.0, -1.0), (-2.79, 1.0, 0.09467), (-1.792, 4.715, -1.028), (-1.792, 4.334, 0.09194), (-1.549, 4.662, -1.028), (-1.582, 4.288, 0.09194), (-1.314, 4.504, -1.028), (-1.38, 4.151, 0.09194), (-1.098, 4.247, -1.028), (-1.193, 3.93, 0.09194), (-0.9086, 3.902, -1.028), (-1.03, 3.632, 0.09194), (-0.7531, 3.481, -1.028), (-0.8958, 3.269, 0.09194), (-0.6376, 3.0, -1.028), (-0.7961, 2.854, 0.09194), (-0.5665, 2.479, -1.028), (-0.7348, 2.405, 0.09194), (-0.5425, 1.937, -1.028), (-0.714, 1.937, 0.09194), (-0.5665, 1.395, -1.028), (-0.7348, 1.47, 0.09194), (-0.6376, 0.8743, -1.028), (-0.7849, 1.02, 0.09194), (-0.7531, 0.3941, -1.028), (-0.8302, 0.6059, -0.0879), (-0.9086, -0.02686, -1.028), (-1.03, 0.2427, -0.0879), (-1.098, -0.3723, -1.028), (-1.193, -0.0553, -0.0879), (-1.314, -0.629, -1.028), (-1.38, -0.2768, -0.0879), (-1.549, -0.7871, -1.028), (-1.582, -0.4131, -0.0879), (-1.792, -0.8405, -1.028), (-1.792, -0.4592, -0.0879), (-2.036, -0.7871, -1.028), (-2.003, -0.4131, -0.0879), (-2.271, -0.629, -1.028), (-2.205, -0.2768, -0.0879), (-2.487, -0.3723, -1.028), (-2.392, -0.0553, -0.0879), (-2.676, -0.02686, -1.028), (-2.555, 0.2427, -0.0879), (-2.832, 0.3941, -1.028), (-2.756, 0.6059, -0.0879), (-2.947, 0.8743, -1.028), (-2.796, 1.007, 0.09194), (-3.018, 1.395, -1.028), (-2.85, 1.47, 0.09194), (-3.042, 1.937, -1.028), (-2.871, 1.937, 0.09194), (-3.018, 2.479, -1.028), (-2.85, 2.405, 0.09194), (-2.947, 3.0, -1.028), (-2.789, 2.854, 0.09194), (-2.832, 3.481, -1.028), (-2.689, 3.269, 0.09194), (-2.676, 3.902, -1.028), (-2.555, 3.632, 0.09194), (-2.487, 4.247, -1.028), (-2.392, 3.93, 0.09194), (-2.271, 4.504, -1.028), (-2.205, 4.151, 0.09194), (-2.036, 4.662, -1.028), (-2.003, 4.288, 0.09194), (-1.549, 4.662, 0.09194), (-1.792, 4.715, 0.09194), (-1.314, 4.504, 0.09194), (-1.098, 4.247, 0.09194), (-0.9086, 3.902, 0.09194), (-0.7531, 3.481, 0.09194), (-0.6376, 3.0, 0.09194), (-0.5665, 2.479, 0.09194), (-0.5425, 1.937, 0.09194), (-0.5665, 1.395, 0.09194), (-0.6376, 0.8743, 0.09194), (-0.7531, 0.3941, -0.0879), (-0.9086, -0.02686, -0.0879), (-1.098, -0.3723, -0.0879), (-1.314, -0.629, -0.0879), (-1.549, -0.7871, -0.0879), (-1.792, -0.8405, -0.0879), (-2.036, -0.7871, -0.0879), (-2.271, -0.629, -0.0879), (-2.487, -0.3723, -0.0879), (-2.676, -0.02686, -0.0879), (-2.832, 0.3941, -0.0879), (-2.947, 0.8743, 0.09194), (-3.018, 1.395, 0.09194), (-3.042, 1.937, 0.09194), (-3.018, 2.479, 0.09194), (-2.947, 3.0, 0.09194), (-2.832, 3.481, 0.09194), (-2.676, 3.902, 0.09194), (-2.487, 4.247, 0.09194), (-2.271, 4.504, 0.09194), (-2.036, 4.662, 0.09194), (-1.582, 4.288, 0.09194), (-1.792, 4.334, 0.09194), (-1.38, 4.151, 0.09194), (-1.193, 3.93, 0.09194), (-1.03, 3.632, 0.09194), (-0.8958, 3.269, 0.09194), (-0.7961, 2.854, 0.09194), (-0.7348, 2.405, 0.09194), (-0.714, 1.937, 0.09194), (-0.7348, 1.47, 0.09194), (-0.7865, 1.02, 0.09194), (-0.8958, 0.6059, 0.09194), (-1.03, 0.2427, 0.09194), (-1.193, -0.0553, 0.09194), (-1.38, -0.2768, 0.09194), (-1.582, -0.4131, 0.09194), (-1.792, -0.4592, 0.09194), (-2.003, -0.4131, 0.09194), (-2.205, -0.2768, 0.09194), (-2.392, -0.0553, 0.09194), (-2.555, 0.2427, 0.09194), (-2.689, 0.6059, 0.09194), (-2.793, 1.007, 0.09194), (-2.85, 1.47, 0.09194), (-2.871, 1.937, 0.09194), (-2.85, 2.405, 0.09194), (-2.789, 2.854, 0.09194), (-2.689, 3.269, 0.09194), (-2.555, 3.632, 0.09194), (-2.392, 3.93, 0.09194), (-2.205, 4.151, 0.09194), (-2.003, 4.288, 0.09194), (-1.763, 2.262, -0.09174), (-1.792, 2.269, -0.09174), (-1.735, 2.244, -0.09174), (-1.71, 2.213, -0.09174), (-1.687, 2.172, -0.09174), (-1.668, 2.122, -0.09174), (-1.655, 2.064, -0.09174), (-1.646, 2.002, -0.09174), (-1.643, 1.937, -0.09174), (-1.646, 1.873, -0.09174), (-1.655, 1.81, -0.09174), (-1.668, 1.753, -0.09174), (-1.687, 1.703, -0.09174), (-1.71, 1.662, -0.09174), (-1.735, 1.631, -0.09174), (-1.763, 1.612, -0.09174), (-1.792, 1.606, -0.09174), (-1.822, 1.612, -0.09174), (-1.85, 1.631, -0.09174), (-1.875, 1.662, -0.09174), (-1.898, 1.703, -0.09174), (-1.917, 1.753, -0.09174), (-1.93, 1.81, -0.09174), (-1.939, 1.873, -0.09174), (-1.942, 1.937, -0.09174), (-1.939, 2.002, -0.09174), (-1.93, 2.064, -0.09174), (-1.917, 2.122, -0.09174), (-1.898, 2.172, -0.09174), (-1.875, 2.213, -0.09174), (-1.85, 2.244, -0.09174), (-1.822, 2.262, -0.09174), (-1.582, 4.288, -0.09174), (-1.792, 4.334, -0.09174), (-1.38, 4.151, -0.09174), (-1.193, 3.93, -0.09174), (-1.03, 3.632, -0.09174), (-0.8958, 3.269, -0.09174), (-0.7961, 2.854, -0.09174), (-0.7348, 2.405, -0.09174), (-0.714, 1.937, -0.09174), (-0.7348, 1.47, -0.09174), (-0.7818, 1.02, -0.09174), (-0.8334, 0.6059, -0.09174), (-1.03, 0.2427, -0.09174), (-1.193, -0.0553, -0.09174), (-1.38, -0.2768, -0.09174), (-1.582, -0.4131, -0.09174), (-1.792, -0.4592, -0.09174), (-2.003, -0.4131, -0.09174), (-2.205, -0.2768, -0.09174), (-2.392, -0.0553, -0.09174), (-2.555, 0.2427, -0.09174), (-2.757, 0.6059, -0.09174), (-2.796, 1.02, -0.09174), (-2.85, 1.47, -0.09174), (-2.871, 1.937, -0.09174), (-2.85, 2.405, -0.09174), (-2.789, 2.854, -0.09174), (-2.689, 3.269, -0.09174), (-2.555, 3.632, -0.09174), (-2.392, 3.93, -0.09174), (-2.205, 4.151, -0.09174), (-2.003, 4.288, -0.09174), (-1.763, 2.262, -0.585), (-1.792, 2.269, -0.585), (-1.735, 2.244, -0.585), (-1.71, 2.213, -0.585), (-1.687, 2.172, -0.585), (-1.668, 2.122, -0.585), (-1.655, 2.064, -0.585), (-1.646, 2.002, -0.585), (-1.643, 1.937, -0.585), (-1.646, 1.873, -0.585), (-1.655, 1.81, -0.585), (-1.668, 1.753, -0.585), (-1.687, 1.703, -0.585), (-1.71, 1.662, -0.585), (-1.735, 1.631, -0.585), (-1.763, 1.612, -0.585), (-1.792, 1.606, -0.585), (-1.822, 1.612, -0.585), (-1.85, 1.631, -0.585), (-1.875, 1.662, -0.585), (-1.898, 1.703, -0.585), (-1.917, 1.753, -0.585), (-1.93, 1.81, -0.585), (-1.939, 1.873, -0.585), (-1.942, 1.937, -0.585), (-1.939, 2.002, -0.585), (-1.93, 2.064, -0.585), (-1.917, 2.122, -0.585), (-1.898, 2.172, -0.585), (-1.875, 2.213, -0.585), (-1.85, 2.244, -0.585), (-1.822, 2.262, -0.585), (-2.597, -1.0, -0.08324), (-2.663, -1.0, -0.08319), (-2.774, -1.0, -0.08311), (-2.71, -1.0, -0.1603), (-1.0, -1.0, -0.08975), (-0.9368, -1.0, -0.09305)], [(246, 13)], [(0, 1, 3, 2), (4, 248, 5, 7, 6), (6, 7, 11, 10), (10, 11, 9, 8), (8, 9, 249, 248, 4), (6, 10, 8, 4), (11, 7, 5, 9), (12, 13, 15, 14), (14, 15, 19, 18), (18, 19, 17, 244, 16), (16, 244, 17, 13, 12), (14, 18, 16, 12), (19, 15, 13, 17), (20, 85, 84, 22), (22, 84, 86, 24), (24, 86, 87, 26), (26, 87, 88, 28), (28, 88, 89, 30), (30, 89, 90, 32), (32, 90, 91, 34), (34, 91, 92, 36), (36, 92, 93, 38), (38, 93, 94, 40), (40, 94, 95, 42), (42, 95, 96, 44), (44, 96, 97, 46), (46, 97, 98, 48), (48, 98, 99, 50), (50, 99, 100, 52), (52, 100, 101, 54), (54, 101, 102, 56), (56, 102, 103, 58), (58, 103, 104, 60), (60, 104, 105, 62), (62, 105, 106, 64), (64, 106, 107, 66), (66, 107, 108, 68), (68, 108, 109, 70), (70, 109, 110, 72), (72, 110, 111, 74), (74, 111, 112, 76), (76, 112, 113, 78), (78, 113, 114, 80), (80, 114, 115, 82), (82, 115, 85, 20), (20, 22, 24, 26, 28, 30, 32, 34, 36, 38, 40, 42, 44, 46, 48, 50, 52, 54, 56, 58, 60, 62, 64, 66, 68, 70, 72, 74, 76, 78, 80, 82), (21, 23, 84, 85), (23, 25, 86, 84), (25, 27, 87, 86), (27, 29, 88, 87), (29, 31, 89, 88), (31, 33, 90, 89), (33, 35, 91, 90), (35, 37, 92, 91), (37, 39, 93, 92), (39, 41, 94, 93), (41, 43, 95, 94), (3, 95, 96, 97, 98, 99, 100, 101, 102, 103, 104, 105, 2), (63, 65, 106, 105), (65, 67, 107, 106), (67, 69, 108, 107), (69, 71, 109, 108), (71, 73, 110, 109), (73, 75, 111, 110), (75, 77, 112, 111), (77, 79, 113, 112), (79, 81, 114, 113), (81, 83, 115, 114), (83, 21, 85, 115), (71, 69, 140, 141), (73, 71, 141, 142), (75, 73, 142, 143), (23, 21, 117, 116), (77, 75, 143, 144), (25, 23, 116, 118), (79, 77, 144, 145), (27, 25, 118, 119), (81, 79, 145, 146), (29, 27, 119, 120), (83, 81, 146, 147), (31, 29, 120, 121), (21, 83, 147, 117), (33, 31, 121, 122), (35, 33, 122, 123), (37, 35, 123, 124), (39, 37, 124, 125), (67, 65, 138, 139), (41, 39, 125, 126), (69, 67, 139, 140), (168, 167, 231, 232), (116, 117, 181, 180), (144, 143, 207, 208), (118, 116, 180, 182), (145, 144, 208, 209), (119, 118, 182, 183), (146, 145, 209, 210), (120, 119, 183, 184), (147, 146, 210, 211), (121, 120, 184, 185), (117, 147, 211, 181), (122, 121, 185, 186), (123, 122, 186, 187), (124, 123, 187, 188), (125, 124, 188, 189), (139, 138, 202, 203), (126, 125, 189, 190), (140, 139, 203, 204), (141, 140, 204, 205), (142, 141, 205, 206), (143, 142, 206, 207), (149, 148, 180, 181), (148, 150, 182, 180), (150, 151, 183, 182), (151, 152, 184, 183), (152, 153, 185, 184), (153, 154, 186, 185), (154, 155, 187, 186), (155, 156, 188, 187), (156, 157, 189, 188), (157, 158, 190, 189), (158, 159, 191, 190), (159, 160, 192, 191), (160, 161, 193, 192), (161, 162, 194, 193), (162, 163, 195, 194), (163, 164, 196, 195), (164, 165, 197, 196), (165, 166, 198, 197), (166, 167, 199, 198), (167, 168, 200, 199), (168, 169, 201, 200), (169, 170, 202, 201), (170, 171, 203, 202), (171, 172, 204, 203), (172, 173, 205, 204), (173, 174, 206, 205), (174, 175, 207, 206), (175, 176, 208, 207), (176, 177, 209, 208), (177, 178, 210, 209), (178, 179, 211, 210), (179, 149, 181, 211), (212, 213, 243, 242, 241, 240, 239, 238, 237, 236, 235, 234, 233, 232, 231, 230, 229, 228, 227, 226, 225, 224, 223, 222, 221, 220, 219, 218, 217, 216, 215, 214), (155, 154, 218, 219), (169, 168, 232, 233), (156, 155, 219, 220), (170, 169, 233, 234), (157, 156, 220, 221), (171, 170, 234, 235), (158, 157, 221, 222), (172, 171, 235, 236), (159, 158, 222, 223), (173, 172, 236, 237), (160, 159, 223, 224), (174, 173, 237, 238), (161, 160, 224, 225), (175, 174, 238, 239), (162, 161, 225, 226), (148, 149, 213, 212), (176, 175, 239, 240), (163, 162, 226, 227), (150, 148, 212, 214), (177, 176, 240, 241), (164, 163, 227, 228), (151, 150, 214, 215), (178, 177, 241, 242), (165, 164, 228, 229), (152, 151, 215, 216), (179, 178, 242, 243), (166, 165, 229, 230), (153, 152, 216, 217), (149, 179, 243, 213), (167, 166, 230, 231), (154, 153, 217, 218), (43, 45, 47, 49, 51, 53, 55, 57, 59, 61, 63, 105, 104, 103, 102, 101, 100, 99, 98, 97, 96, 95), (16, 4, 248, 244), (248, 249, 9, 5)])
me_cube_016.use_remesh_preserve_volume = False
me_cube_016.use_remesh_preserve_attributes = False
me_cube_016.use_mirror_vertex_groups = False
me_cube_016.update()

# ---- objects
ob_lamp = bpy.data.objects.new('Lamp', light_lamp)
ob_camera = bpy.data.objects.new('Camera', cam_camera)
ob_cube_002 = bpy.data.objects.new('Cube.002', me_cube_001)
ob_cube_000 = bpy.data.objects.new('Cube.000', me_cube_003)
ob_cube_007 = bpy.data.objects.new('Cube.007', me_cube_019)
ob_cube_006 = bpy.data.objects.new('Cube.006', me_cube_006)
ob_cube_003 = bpy.data.objects.new('Cube.003', me_cube_016)

# ---- transforms, parenting, visibility, modifiers, constraints
ob_lamp.location = (4.076, 1.005, 5.904)
ob_lamp.rotation_euler = (0.6503, 0.05522, 1.866)
ob_lamp.lock_rotations_4d = False
ob_lamp.empty_display_type = 'ARROWS'
ob_lamp.color = (0.0, 0.0, 0.0, 0.0)
ob_lamp.lineart.crease_threshold = 0.0
ob_camera.location = (7.481, -6.508, 5.344)
ob_camera.rotation_euler = (1.109, 0.0, 0.8149)
ob_camera.lock_rotations_4d = False
ob_camera.empty_display_type = 'ARROWS'
ob_camera.color = (0.0, 0.0, 0.0, 0.0)
ob_camera.display_type = 'WIRE'
ob_camera.lineart.crease_threshold = 0.0
ob_cube_002.location = (-2.474, -5.029, 0.9973)
ob_cube_002.lineart.crease_threshold = 0.0
ob_cube_000.location = (-2.471, -3.026, 0.9973)
ob_cube_000.lineart.crease_threshold = 0.0
ob_cube_007.location = (-2.462, -1.025, 0.9973)
ob_cube_007.lineart.crease_threshold = 0.0
ob_cube_006.location = (-2.459, 0.9745, 0.9973)
ob_cube_006.lineart.crease_threshold = 0.0
ob_cube_003.location = (-0.7144, 1.255, 0.9973)
ob_cube_003.rotation_euler = (0.0, 0.0, 4.712)
ob_cube_003.scale = (1.0, 0.45, 1.0)
ob_cube_003.lineart.crease_threshold = 0.0

# ---- collection membership
col_collection_1.objects.link(ob_lamp)
col_collection_1.objects.link(ob_camera)
col_collection_1.objects.link(ob_cube_002)
col_collection_1.objects.link(ob_cube_000)
col_collection_1.objects.link(ob_cube_007)
col_collection_1.objects.link(ob_cube_006)
col_collection_1.objects.link(ob_cube_003)

# ---- scene / render settings (as saved in the file)
scene.camera = ob_camera
scene.frame_start = 1; scene.frame_end = 250; scene.frame_set(1)
scene.render.engine = 'BLENDER_EEVEE_NEXT'
scene.render.resolution_percentage = 50
scene.render.dither_intensity = 0.0
scene.cycles.use_denoising = False
scene.cycles.samples = 128
scene.cycles.sampling_pattern = 'TABULATED_SOBOL'
scene.cycles.light_sampling_threshold = 0.0
scene.cycles.use_adaptive_sampling = False
scene.cycles.use_light_tree = False
scene.cycles.blur_glossy = 0.0
scene.cycles.sample_clamp_indirect = 0.0
scene.view_settings.view_transform = 'Standard'
bpy.context.view_layer.update()
